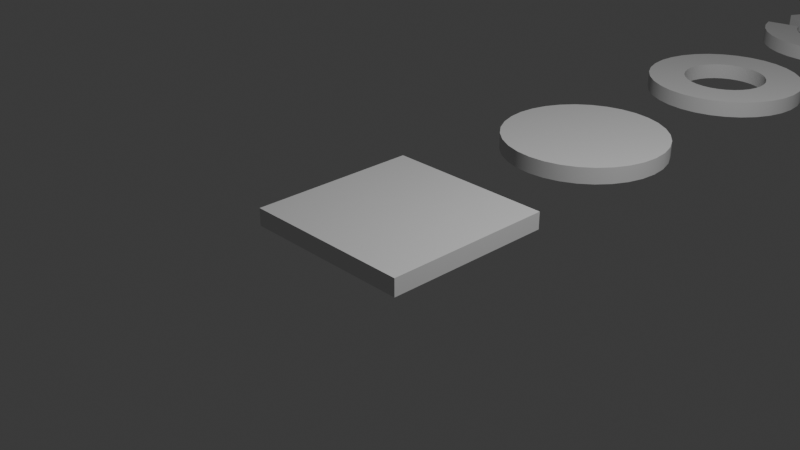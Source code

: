 # Source: Meshes.blend  (saved by Blender 5.0.118; exported with 4.5.12 LTS)
import bpy
from mathutils import Matrix  # noqa: F401  (used for matrix-valued properties, if any)

bpy.ops.wm.read_factory_settings(use_empty=True)
scene = bpy.context.scene
scene.name = 'Scene'

# ---- collections
col_collection = bpy.data.collections.new('Collection'); scene.collection.children.link(col_collection)

# ---- node groups
ng_smooth_by_angle = bpy.data.node_groups.new('Smooth by Angle', 'GeometryNodeTree')
_s = ng_smooth_by_angle.interface.new_socket(name='Mesh', in_out='OUTPUT', socket_type='NodeSocketGeometry')
_s = ng_smooth_by_angle.interface.new_socket(name='Mesh', in_out='INPUT', socket_type='NodeSocketGeometry')
_s = ng_smooth_by_angle.interface.new_socket(name='Angle', in_out='INPUT', socket_type='NodeSocketFloat')
_s.subtype = 'ANGLE'
_s.default_value = 0.5236
_s.min_value = 0.0
_s.max_value = 3.142
_s.description = 'Maximum face angle for smooth edges'
_s = ng_smooth_by_angle.interface.new_socket(name='Ignore Sharpness', in_out='INPUT', socket_type='NodeSocketBool')
_s.force_non_field = True
ng_smooth_by_angle.is_modifier = True
_N = ng_smooth_by_angle.nodes; _L = ng_smooth_by_angle.links
n0 = _N.new('GeometryNodeSetShadeSmooth'); n0.name = 'Set Shade Smooth'; n0.location = (120, -80)
n0.domain = 'EDGE'
n1 = _N.new('GeometryNodeSetShadeSmooth'); n1.name = 'Set Shade Smooth.001'; n1.location = (300, -80)
n2 = _N.new('NodeGroupOutput'); n2.name = 'Group Output'; n2.location = (480, -80)
n3 = _N.new('GeometryNodeInputMeshEdgeAngle'); n3.name = 'Edge Angle'; n3.location = (-440, -240)
n4 = _N.new('NodeGroupInput'); n4.name = 'Group Input'; n4.location = (-80, -80)
n5 = _N.new('GeometryNodeInputEdgeSmooth'); n5.name = 'Is Edge Smooth'; n5.location = (-260, -120)
n6 = _N.new('GeometryNodeInputShadeSmooth'); n6.name = 'Is Shade Smooth'; n6.location = (-440, -397)
n7 = _N.new('FunctionNodeCompare'); n7.name = 'Compare'; n7.location = (-260, -260)
n7.operation = 'LESS_EQUAL'
n7.inputs[6].default_value = (0.0, 0.0, 0.0, 0.0)
n7.inputs[7].default_value = (0.0, 0.0, 0.0, 0.0)
n8 = _N.new('FunctionNodeBooleanMath'); n8.name = 'Boolean Math.001'; n8.location = (-80, -260)
n9 = _N.new('NodeGroupInput'); n9.name = 'Group Input.001'; n9.location = (-440, -329)
n10 = _N.new('NodeGroupInput'); n10.name = 'Group Input.002'; n10.location = (-259, -189)
n11 = _N.new('FunctionNodeBooleanMath'); n11.name = 'Boolean Math'; n11.location = (-80, -149)
n11.operation = 'OR'
n12 = _N.new('FunctionNodeBooleanMath'); n12.name = 'Boolean Math.002'; n12.location = (-260, -380)
n12.operation = 'OR'
n13 = _N.new('NodeGroupInput'); n13.name = 'Group Input.003'; n13.location = (-440, -460)
_L.new(n3.outputs[0], n7.inputs[0])
_L.new(n1.outputs[0], n2.inputs[0])
_L.new(n9.outputs[1], n7.inputs[1])
_L.new(n7.outputs[0], n8.inputs[0])
_L.new(n4.outputs[0], n0.inputs[0])
_L.new(n0.outputs[0], n1.inputs[0])
_L.new(n8.outputs[0], n0.inputs[2])
_L.new(n10.outputs[2], n11.inputs[1])
_L.new(n5.outputs[0], n11.inputs[0])
_L.new(n11.outputs[0], n0.inputs[1])
_L.new(n13.outputs[2], n12.inputs[1])
_L.new(n6.outputs[0], n12.inputs[0])
_L.new(n12.outputs[0], n8.inputs[1])
n2.is_active_output = True

# ---- world
world_world = bpy.data.worlds.new('World'); scene.world = world_world
world_world.use_nodes = True; world_world.node_tree.nodes.clear()
_N = world_world.node_tree.nodes; _L = world_world.node_tree.links
n0 = _N.new('ShaderNodeOutputWorld'); n0.name = 'World Output'; n0.location = (200, 100)
n1 = _N.new('ShaderNodeBackground'); n1.name = 'Background'; n1.location = (-200, 100)
n1.inputs[0].default_value = (0.05088, 0.05088, 0.05088, 1.0)
_L.new(n1.outputs[0], n0.inputs[0])
n0.is_active_output = True
world_world.color = (0.05088, 0.05088, 0.05088)
world_world.sun_shadow_jitter_overblur = 0.0

# ---- cameras
cam_camera = bpy.data.cameras.new('Camera')
cam_camera.clip_end = 100.0
cam_camera.ortho_scale = 7.314

# ---- lights
light_light = bpy.data.lights.new('Light', 'POINT')
light_light.energy = 1000.0
light_light.shadow_soft_size = 0.1

# ---- meshes
me_cube_001 = bpy.data.meshes.new('Cube.001')
me_cube_001.from_pydata([(-1.0, -1.0, -0.1), (-1.0, -1.0, 0.1), (-1.0, 1.0, -0.1), (-1.0, 1.0, 0.1), (1.0, -1.0, -0.1), (1.0, -1.0, 0.1), (1.0, 1.0, -0.1), (1.0, 1.0, 0.1)], [], [(0, 1, 3, 2), (2, 3, 7, 6), (6, 7, 5, 4), (4, 5, 1, 0), (2, 6, 4, 0), (7, 3, 1, 5)])
me_cube_001.polygons.foreach_set('use_smooth', [True] * 6)
_uv = me_cube_001.uv_layers.new(name='UVMap')
_uv.uv.foreach_set('vector', [0.375, 0.0, 0.625, 0.0, 0.625, 0.25, 0.375, 0.25, 0.375, 0.25, 0.625, 0.25, 0.625, 0.5, 0.375, 0.5, 0.375, 0.5, 0.625, 0.5, 0.625, 0.75, 0.375, 0.75, 0.375, 0.75, 0.625, 0.75, 0.625, 1.0, 0.375, 1.0, 0.125, 0.5, 0.375, 0.5, 0.375, 0.75, 0.125, 0.75, 0.625, 0.5, 0.875, 0.5, 0.875, 0.75, 0.625, 0.75])
me_cube_001.update()
me_cylinder = bpy.data.meshes.new('Cylinder')
me_cylinder.from_pydata([(0.0, 1.0, -0.1), (0.0, 1.0, 0.1), (0.1951, 0.9808, -0.1), (0.1951, 0.9808, 0.1), (0.3827, 0.9239, -0.1), (0.3827, 0.9239, 0.1), (0.5556, 0.8315, -0.1), (0.5556, 0.8315, 0.1), (0.7071, 0.7071, -0.1), (0.7071, 0.7071, 0.1), (0.8315, 0.5556, -0.1), (0.8315, 0.5556, 0.1), (0.9239, 0.3827, -0.1), (0.9239, 0.3827, 0.1), (0.9808, 0.1951, -0.1), (0.9808, 0.1951, 0.1), (1.0, 0.0, -0.1), (1.0, 0.0, 0.1), (0.9808, -0.1951, -0.1), (0.9808, -0.1951, 0.1), (0.9239, -0.3827, -0.1), (0.9239, -0.3827, 0.1), (0.8315, -0.5556, -0.1), (0.8315, -0.5556, 0.1), (0.7071, -0.7071, -0.1), (0.7071, -0.7071, 0.1), (0.5556, -0.8315, -0.1), (0.5556, -0.8315, 0.1), (0.3827, -0.9239, -0.1), (0.3827, -0.9239, 0.1), (0.1951, -0.9808, -0.1), (0.1951, -0.9808, 0.1), (0.0, -1.0, -0.1), (0.0, -1.0, 0.1), (-0.1951, -0.9808, -0.1), (-0.1951, -0.9808, 0.1), (-0.3827, -0.9239, -0.1), (-0.3827, -0.9239, 0.1), (-0.5556, -0.8315, -0.1), (-0.5556, -0.8315, 0.1), (-0.7071, -0.7071, -0.1), (-0.7071, -0.7071, 0.1), (-0.8315, -0.5556, -0.1), (-0.8315, -0.5556, 0.1), (-0.9239, -0.3827, -0.1), (-0.9239, -0.3827, 0.1), (-0.9808, -0.1951, -0.1), (-0.9808, -0.1951, 0.1), (-1.0, 0.0, -0.1), (-1.0, 0.0, 0.1), (-0.9808, 0.1951, -0.1), (-0.9808, 0.1951, 0.1), (-0.9239, 0.3827, -0.1), (-0.9239, 0.3827, 0.1), (-0.8315, 0.5556, -0.1), (-0.8315, 0.5556, 0.1), (-0.7071, 0.7071, -0.1), (-0.7071, 0.7071, 0.1), (-0.5556, 0.8315, -0.1), (-0.5556, 0.8315, 0.1), (-0.3827, 0.9239, -0.1), (-0.3827, 0.9239, 0.1), (-0.1951, 0.9808, -0.1), (-0.1951, 0.9808, 0.1)], [], [(0, 1, 3, 2), (2, 3, 5, 4), (4, 5, 7, 6), (6, 7, 9, 8), (8, 9, 11, 10), (10, 11, 13, 12), (12, 13, 15, 14), (14, 15, 17, 16), (16, 17, 19, 18), (18, 19, 21, 20), (20, 21, 23, 22), (22, 23, 25, 24), (24, 25, 27, 26), (26, 27, 29, 28), (28, 29, 31, 30), (30, 31, 33, 32), (32, 33, 35, 34), (34, 35, 37, 36), (36, 37, 39, 38), (38, 39, 41, 40), (40, 41, 43, 42), (42, 43, 45, 44), (44, 45, 47, 46), (46, 47, 49, 48), (48, 49, 51, 50), (50, 51, 53, 52), (52, 53, 55, 54), (54, 55, 57, 56), (56, 57, 59, 58), (58, 59, 61, 60), (3, 1, 63, 61, 59, 57, 55, 53, 51, 49, 47, 45, 43, 41, 39, 37, 35, 33, 31, 29, 27, 25, 23, 21, 19, 17, 15, 13, 11, 9, 7, 5), (60, 61, 63, 62), (62, 63, 1, 0), (0, 2, 4, 6, 8, 10, 12, 14, 16, 18, 20, 22, 24, 26, 28, 30, 32, 34, 36, 38, 40, 42, 44, 46, 48, 50, 52, 54, 56, 58, 60, 62)])
me_cylinder.polygons.foreach_set('use_smooth', [True] * 34)
_uv = me_cylinder.uv_layers.new(name='UVMap')
_uv.uv.foreach_set('vector', [1.0, 0.5, 1.0, 1.0, 0.9688, 1.0, 0.9688, 0.5, 0.9688, 0.5, 0.9688, 1.0, 0.9375, 1.0, 0.9375, 0.5, 0.9375, 0.5, 0.9375, 1.0, 0.9062, 1.0, 0.9062, 0.5, 0.9062, 0.5, 0.9062, 1.0, 0.875, 1.0, 0.875, 0.5, 0.875, 0.5, 0.875, 1.0, 0.8438, 1.0, 0.8438, 0.5, 0.8438, 0.5, 0.8438, 1.0, 0.8125, 1.0, 0.8125, 0.5, 0.8125, 0.5, 0.8125, 1.0, 0.7812, 1.0, 0.7812, 0.5, 0.7812, 0.5, 0.7812, 1.0, 0.75, 1.0, 0.75, 0.5, 0.75, 0.5, 0.75, 1.0, 0.7188, 1.0, 0.7188, 0.5, 0.7188, 0.5, 0.7188, 1.0, 0.6875, 1.0, 0.6875, 0.5, 0.6875, 0.5, 0.6875, 1.0, 0.6562, 1.0, 0.6562, 0.5, 0.6562, 0.5, 0.6562, 1.0, 0.625, 1.0, 0.625, 0.5, 0.625, 0.5, 0.625, 1.0, 0.5938, 1.0, 0.5938, 0.5, 0.5938, 0.5, 0.5938, 1.0, 0.5625, 1.0, 0.5625, 0.5, 0.5625, 0.5, 0.5625, 1.0, 0.5312, 1.0, 0.5312, 0.5, 0.5312, 0.5, 0.5312, 1.0, 0.5, 1.0, 0.5, 0.5, 0.5, 0.5, 0.5, 1.0, 0.4688, 1.0, 0.4688, 0.5, 0.4688, 0.5, 0.4688, 1.0, 0.4375, 1.0, 0.4375, 0.5, 0.4375, 0.5, 0.4375, 1.0, 0.4062, 1.0, 0.4062, 0.5, 0.4062, 0.5, 0.4062, 1.0, 0.375, 1.0, 0.375, 0.5, 0.375, 0.5, 0.375, 1.0, 0.3438, 1.0, 0.3438, 0.5, 0.3438, 0.5, 0.3438, 1.0, 0.3125, 1.0, 0.3125, 0.5, 0.3125, 0.5, 0.3125, 1.0, 0.2812, 1.0, 0.2812, 0.5, 0.2812, 0.5, 0.2812, 1.0, 0.25, 1.0, 0.25, 0.5, 0.25, 0.5, 0.25, 1.0, 0.2188, 1.0, 0.2188, 0.5, 0.2188, 0.5, 0.2188, 1.0, 0.1875, 1.0, 0.1875, 0.5, 0.1875, 0.5, 0.1875, 1.0, 0.1562, 1.0, 0.1562, 0.5, 0.1562, 0.5, 0.1562, 1.0, 0.125, 1.0, 0.125, 0.5, 0.125, 0.5, 0.125, 1.0, 0.09375, 1.0, 0.09375, 0.5, 0.09375, 0.5, 0.09375, 1.0, 0.0625, 1.0, 0.0625, 0.5, 0.2968, 0.4854, 0.25, 0.49, 0.2032, 0.4854, 0.1582, 0.4717, 0.1167, 0.4496, 0.08029, 0.4197, 0.05045, 0.3833, 0.02827, 0.3418, 0.01461, 0.2968, 0.01, 0.25, 0.01461, 0.2032, 0.02827, 0.1582, 0.05045, 0.1167, 0.08029, 0.08029, 0.1167, 0.05045, 0.1582, 0.02827, 0.2032, 0.01461, 0.25, 0.01, 0.2968, 0.01461, 0.3418, 0.02827, 0.3833, 0.05045, 0.4197, 0.08029, 0.4496, 0.1167, 0.4717, 0.1582, 0.4854, 0.2032, 0.49, 0.25, 0.4854, 0.2968, 0.4717, 0.3418, 0.4496, 0.3833, 0.4197, 0.4197, 0.3833, 0.4496, 0.3418, 0.4717, 0.0625, 0.5, 0.0625, 1.0, 0.03125, 1.0, 0.03125, 0.5, 0.03125, 0.5, 0.03125, 1.0, 0.0, 1.0, 0.0, 0.5, 0.75, 0.49, 0.7968, 0.4854, 0.8418, 0.4717, 0.8833, 0.4496, 0.9197, 0.4197, 0.9496, 0.3833, 0.9717, 0.3418, 0.9854, 0.2968, 0.99, 0.25, 0.9854, 0.2032, 0.9717, 0.1582, 0.9496, 0.1167, 0.9197, 0.08029, 0.8833, 0.05045, 0.8418, 0.02827, 0.7968, 0.01461, 0.75, 0.01, 0.7032, 0.01461, 0.6582, 0.02827, 0.6167, 0.05045, 0.5803, 0.08029, 0.5504, 0.1167, 0.5283, 0.1582, 0.5146, 0.2032, 0.51, 0.25, 0.5146, 0.2968, 0.5283, 0.3418, 0.5504, 0.3833, 0.5803, 0.4197, 0.6167, 0.4496, 0.6582, 0.4717, 0.7032, 0.4854])
me_cylinder.update()
me_cylinder_001 = bpy.data.meshes.new('Cylinder.001')
me_cylinder_001.from_pydata([(0.0, 0.5312, -0.1), (0.0, 0.5312, 0.1), (0.1036, 0.521, -0.1), (0.1036, 0.521, 0.1), (0.2033, 0.4908, -0.1), (0.2033, 0.4908, 0.1), (0.2951, 0.4417, -0.1), (0.2951, 0.4417, 0.1), (0.3756, 0.3756, -0.1), (0.3756, 0.3756, 0.1), (0.4417, 0.2951, -0.1), (0.4417, 0.2951, 0.1), (0.4908, 0.2033, -0.1), (0.4908, 0.2033, 0.1), (0.521, 0.1036, -0.1), (0.521, 0.1036, 0.1), (0.5312, 0.0, -0.1), (0.5312, 0.0, 0.1), (0.521, -0.1036, -0.1), (0.521, -0.1036, 0.1), (0.4908, -0.2033, -0.1), (0.4908, -0.2033, 0.1), (0.4417, -0.2951, -0.1), (0.4417, -0.2951, 0.1), (0.3756, -0.3756, -0.1), (0.3756, -0.3756, 0.1), (0.2951, -0.4417, -0.1), (0.2951, -0.4417, 0.1), (0.2033, -0.4908, -0.1), (0.2033, -0.4908, 0.1), (0.1036, -0.521, -0.1), (0.1036, -0.521, 0.1), (0.0, -0.5312, -0.1), (0.0, -0.5312, 0.1), (-0.1036, -0.521, -0.1), (-0.1036, -0.521, 0.1), (-0.2033, -0.4908, -0.1), (-0.2033, -0.4908, 0.1), (-0.2951, -0.4417, -0.1), (-0.2951, -0.4417, 0.1), (-0.3756, -0.3756, -0.1), (-0.3756, -0.3756, 0.1), (-0.4417, -0.2951, -0.1), (-0.4417, -0.2951, 0.1), (-0.4908, -0.2033, -0.1), (-0.4908, -0.2033, 0.1), (-0.521, -0.1036, -0.1), (-0.521, -0.1036, 0.1), (-0.5312, 0.0, -0.1), (-0.5312, 0.0, 0.1), (-0.521, 0.1036, -0.1), (-0.521, 0.1036, 0.1), (-0.4908, 0.2033, -0.1), (-0.4908, 0.2033, 0.1), (-0.4417, 0.2951, -0.1), (-0.4417, 0.2951, 0.1), (-0.3756, 0.3756, -0.1), (-0.3756, 0.3756, 0.1), (-0.2951, 0.4417, -0.1), (-0.2951, 0.4417, 0.1), (-0.2033, 0.4908, -0.1), (-0.2033, 0.4908, 0.1), (-0.1036, 0.521, -0.1), (-0.1036, 0.521, 0.1), (0.0, 1.0, -0.1), (0.1951, 0.9808, -0.1), (0.1951, 0.9808, 0.1), (0.0, 1.0, 0.1), (0.3827, 0.9239, -0.1), (0.3827, 0.9239, 0.1), (0.5556, 0.8315, -0.1), (0.5556, 0.8315, 0.1), (0.7071, 0.7071, -0.1), (0.7071, 0.7071, 0.1), (0.8315, 0.5556, -0.1), (0.8315, 0.5556, 0.1), (0.9239, 0.3827, -0.1), (0.9239, 0.3827, 0.1), (0.9808, 0.1951, -0.1), (0.9808, 0.1951, 0.1), (1.0, 0.0, -0.1), (1.0, 0.0, 0.1), (0.9808, -0.1951, -0.1), (0.9808, -0.1951, 0.1), (0.9239, -0.3827, -0.1), (0.9239, -0.3827, 0.1), (0.8315, -0.5556, -0.1), (0.8315, -0.5556, 0.1), (0.7071, -0.7071, -0.1), (0.7071, -0.7071, 0.1), (0.5556, -0.8315, -0.1), (0.5556, -0.8315, 0.1), (0.3827, -0.9239, -0.1), (0.3827, -0.9239, 0.1), (0.1951, -0.9808, -0.1), (0.1951, -0.9808, 0.1), (0.0, -1.0, -0.1), (0.0, -1.0, 0.1), (-0.1951, -0.9808, -0.1), (-0.1951, -0.9808, 0.1), (-0.3827, -0.9239, -0.1), (-0.3827, -0.9239, 0.1), (-0.5556, -0.8315, -0.1), (-0.5556, -0.8315, 0.1), (-0.7071, -0.7071, -0.1), (-0.7071, -0.7071, 0.1), (-0.8315, -0.5556, -0.1), (-0.8315, -0.5556, 0.1), (-0.9239, -0.3827, -0.1), (-0.9239, -0.3827, 0.1), (-0.9808, -0.1951, -0.1), (-0.9808, -0.1951, 0.1), (-1.0, 0.0, -0.1), (-1.0, 0.0, 0.1), (-0.9808, 0.1951, -0.1), (-0.9808, 0.1951, 0.1), (-0.9239, 0.3827, -0.1), (-0.9239, 0.3827, 0.1), (-0.8315, 0.5556, -0.1), (-0.8315, 0.5556, 0.1), (-0.7071, 0.7071, -0.1), (-0.7071, 0.7071, 0.1), (-0.5556, 0.8315, -0.1), (-0.5556, 0.8315, 0.1), (-0.3827, 0.9239, -0.1), (-0.3827, 0.9239, 0.1), (-0.1951, 0.9808, -0.1), (-0.1951, 0.9808, 0.1)], [], [(64, 67, 66, 65), (65, 66, 69, 68), (68, 69, 71, 70), (70, 71, 73, 72), (72, 73, 75, 74), (74, 75, 77, 76), (76, 77, 79, 78), (78, 79, 81, 80), (80, 81, 83, 82), (82, 83, 85, 84), (84, 85, 87, 86), (86, 87, 89, 88), (88, 89, 91, 90), (90, 91, 93, 92), (92, 93, 95, 94), (94, 95, 97, 96), (96, 97, 99, 98), (98, 99, 101, 100), (100, 101, 103, 102), (102, 103, 105, 104), (104, 105, 107, 106), (106, 107, 109, 108), (108, 109, 111, 110), (110, 111, 113, 112), (112, 113, 115, 114), (114, 115, 117, 116), (116, 117, 119, 118), (118, 119, 121, 120), (120, 121, 123, 122), (122, 123, 125, 124), (63, 61, 60, 62), (124, 125, 127, 126), (126, 127, 67, 64), (1, 63, 62, 0), (2, 0, 64, 65), (1, 3, 66, 67), (4, 2, 65, 68), (3, 5, 69, 66), (6, 4, 68, 70), (5, 7, 71, 69), (8, 6, 70, 72), (7, 9, 73, 71), (10, 8, 72, 74), (9, 11, 75, 73), (12, 10, 74, 76), (11, 13, 77, 75), (14, 12, 76, 78), (13, 15, 79, 77), (16, 14, 78, 80), (15, 17, 81, 79), (18, 16, 80, 82), (17, 19, 83, 81), (20, 18, 82, 84), (19, 21, 85, 83), (22, 20, 84, 86), (21, 23, 87, 85), (24, 22, 86, 88), (23, 25, 89, 87), (26, 24, 88, 90), (25, 27, 91, 89), (28, 26, 90, 92), (27, 29, 93, 91), (30, 28, 92, 94), (29, 31, 95, 93), (32, 30, 94, 96), (31, 33, 97, 95), (34, 32, 96, 98), (33, 35, 99, 97), (36, 34, 98, 100), (35, 37, 101, 99), (38, 36, 100, 102), (37, 39, 103, 101), (40, 38, 102, 104), (39, 41, 105, 103), (42, 40, 104, 106), (41, 43, 107, 105), (44, 42, 106, 108), (43, 45, 109, 107), (46, 44, 108, 110), (45, 47, 111, 109), (48, 46, 110, 112), (47, 49, 113, 111), (50, 48, 112, 114), (49, 51, 115, 113), (52, 50, 114, 116), (51, 53, 117, 115), (54, 52, 116, 118), (53, 55, 119, 117), (56, 54, 118, 120), (55, 57, 121, 119), (58, 56, 120, 122), (57, 59, 123, 121), (60, 58, 122, 124), (59, 61, 125, 123), (62, 60, 124, 126), (61, 63, 127, 125), (0, 62, 126, 64), (63, 1, 67, 127), (61, 59, 58, 60), (59, 57, 56, 58), (57, 55, 54, 56), (55, 53, 52, 54), (53, 51, 50, 52), (51, 49, 48, 50), (49, 47, 46, 48), (47, 45, 44, 46), (45, 43, 42, 44), (43, 41, 40, 42), (41, 39, 38, 40), (39, 37, 36, 38), (37, 35, 34, 36), (35, 33, 32, 34), (33, 31, 30, 32), (31, 29, 28, 30), (29, 27, 26, 28), (27, 25, 24, 26), (25, 23, 22, 24), (23, 21, 20, 22), (21, 19, 18, 20), (19, 17, 16, 18), (17, 15, 14, 16), (15, 13, 12, 14), (13, 11, 10, 12), (11, 9, 8, 10), (9, 7, 6, 8), (7, 5, 4, 6), (5, 3, 2, 4), (3, 1, 0, 2)])
me_cylinder_001.polygons.foreach_set('use_smooth', [True] * 128)
_uv = me_cylinder_001.uv_layers.new(name='UVMap')
_uv.uv.foreach_set('vector', [1.0, 0.5, 1.0, 1.0, 0.9688, 1.0, 0.9688, 0.5, 0.9688, 0.5, 0.9688, 1.0, 0.9375, 1.0, 0.9375, 0.5, 0.9375, 0.5, 0.9375, 1.0, 0.9062, 1.0, 0.9062, 0.5, 0.9062, 0.5, 0.9062, 1.0, 0.875, 1.0, 0.875, 0.5, 0.875, 0.5, 0.875, 1.0, 0.8438, 1.0, 0.8438, 0.5, 0.8438, 0.5, 0.8438, 1.0, 0.8125, 1.0, 0.8125, 0.5, 0.8125, 0.5, 0.8125, 1.0, 0.7812, 1.0, 0.7812, 0.5, 0.7812, 0.5, 0.7812, 1.0, 0.75, 1.0, 0.75, 0.5, 0.75, 0.5, 0.75, 1.0, 0.7188, 1.0, 0.7188, 0.5, 0.7188, 0.5, 0.7188, 1.0, 0.6875, 1.0, 0.6875, 0.5, 0.6875, 0.5, 0.6875, 1.0, 0.6562, 1.0, 0.6562, 0.5, 0.6562, 0.5, 0.6562, 1.0, 0.625, 1.0, 0.625, 0.5, 0.625, 0.5, 0.625, 1.0, 0.5938, 1.0, 0.5938, 0.5, 0.5938, 0.5, 0.5938, 1.0, 0.5625, 1.0, 0.5625, 0.5, 0.5625, 0.5, 0.5625, 1.0, 0.5312, 1.0, 0.5312, 0.5, 0.5312, 0.5, 0.5312, 1.0, 0.5, 1.0, 0.5, 0.5, 0.5, 0.5, 0.5, 1.0, 0.4688, 1.0, 0.4688, 0.5, 0.4688, 0.5, 0.4688, 1.0, 0.4375, 1.0, 0.4375, 0.5, 0.4375, 0.5, 0.4375, 1.0, 0.4062, 1.0, 0.4062, 0.5, 0.4062, 0.5, 0.4062, 1.0, 0.375, 1.0, 0.375, 0.5, 0.375, 0.5, 0.375, 1.0, 0.3438, 1.0, 0.3438, 0.5, 0.3438, 0.5, 0.3438, 1.0, 0.3125, 1.0, 0.3125, 0.5, 0.3125, 0.5, 0.3125, 1.0, 0.2812, 1.0, 0.2812, 0.5, 0.2812, 0.5, 0.2812, 1.0, 0.25, 1.0, 0.25, 0.5, 0.25, 0.5, 0.25, 1.0, 0.2188, 1.0, 0.2188, 0.5, 0.2188, 0.5, 0.2188, 1.0, 0.1875, 1.0, 0.1875, 0.5, 0.1875, 0.5, 0.1875, 1.0, 0.1562, 1.0, 0.1562, 0.5, 0.1562, 0.5, 0.1562, 1.0, 0.125, 1.0, 0.125, 0.5, 0.125, 0.5, 0.125, 1.0, 0.09375, 1.0, 0.09375, 0.5, 0.09375, 0.5, 0.09375, 1.0, 0.0625, 1.0, 0.0625, 0.5, 0.2251, 0.375, 0.2012, 0.3678, 0.7012, 0.3678, 0.7251, 0.375, 0.0625, 0.5, 0.0625, 1.0, 0.03125, 1.0, 0.03125, 0.5, 0.03125, 0.5, 0.03125, 1.0, 0.0, 1.0, 0.0, 0.5, 0.25, 0.3775, 0.2251, 0.375, 0.7251, 0.375, 0.75, 0.3775, 0.7749, 0.375, 0.75, 0.3775, 0.75, 0.49, 0.7968, 0.4854, 0.25, 0.3775, 0.2749, 0.375, 0.2968, 0.4854, 0.25, 0.49, 0.7988, 0.3678, 0.7749, 0.375, 0.7968, 0.4854, 0.8418, 0.4717, 0.2749, 0.375, 0.2988, 0.3678, 0.3418, 0.4717, 0.2968, 0.4854, 0.8208, 0.356, 0.7988, 0.3678, 0.8418, 0.4717, 0.8833, 0.4496, 0.2988, 0.3678, 0.3208, 0.356, 0.3833, 0.4496, 0.3418, 0.4717, 0.8401, 0.3401, 0.8208, 0.356, 0.8833, 0.4496, 0.9197, 0.4197, 0.3208, 0.356, 0.3401, 0.3401, 0.4197, 0.4197, 0.3833, 0.4496, 0.856, 0.3208, 0.8401, 0.3401, 0.9197, 0.4197, 0.9496, 0.3833, 0.3401, 0.3401, 0.356, 0.3208, 0.4496, 0.3833, 0.4197, 0.4197, 0.8678, 0.2988, 0.856, 0.3208, 0.9496, 0.3833, 0.9717, 0.3418, 0.356, 0.3208, 0.3678, 0.2988, 0.4717, 0.3418, 0.4496, 0.3833, 0.875, 0.2749, 0.8678, 0.2988, 0.9717, 0.3418, 0.9854, 0.2968, 0.3678, 0.2988, 0.375, 0.2749, 0.4854, 0.2968, 0.4717, 0.3418, 0.8775, 0.25, 0.875, 0.2749, 0.9854, 0.2968, 0.99, 0.25, 0.375, 0.2749, 0.3775, 0.25, 0.49, 0.25, 0.4854, 0.2968, 0.875, 0.2251, 0.8775, 0.25, 0.99, 0.25, 0.9854, 0.2032, 0.3775, 0.25, 0.375, 0.2251, 0.4854, 0.2032, 0.49, 0.25, 0.8678, 0.2012, 0.875, 0.2251, 0.9854, 0.2032, 0.9717, 0.1582, 0.375, 0.2251, 0.3678, 0.2012, 0.4717, 0.1582, 0.4854, 0.2032, 0.856, 0.1792, 0.8678, 0.2012, 0.9717, 0.1582, 0.9496, 0.1167, 0.3678, 0.2012, 0.356, 0.1792, 0.4496, 0.1167, 0.4717, 0.1582, 0.8401, 0.1599, 0.856, 0.1792, 0.9496, 0.1167, 0.9197, 0.08029, 0.356, 0.1792, 0.3401, 0.1599, 0.4197, 0.08029, 0.4496, 0.1167, 0.8208, 0.144, 0.8401, 0.1599, 0.9197, 0.08029, 0.8833, 0.05045, 0.3401, 0.1599, 0.3208, 0.144, 0.3833, 0.05045, 0.4197, 0.08029, 0.7988, 0.1322, 0.8208, 0.144, 0.8833, 0.05045, 0.8418, 0.02827, 0.3208, 0.144, 0.2988, 0.1322, 0.3418, 0.02827, 0.3833, 0.05045, 0.7749, 0.125, 0.7988, 0.1322, 0.8418, 0.02827, 0.7968, 0.01461, 0.2988, 0.1322, 0.2749, 0.125, 0.2968, 0.01461, 0.3418, 0.02827, 0.75, 0.1225, 0.7749, 0.125, 0.7968, 0.01461, 0.75, 0.01, 0.2749, 0.125, 0.25, 0.1225, 0.25, 0.01, 0.2968, 0.01461, 0.7251, 0.125, 0.75, 0.1225, 0.75, 0.01, 0.7032, 0.01461, 0.25, 0.1225, 0.2251, 0.125, 0.2032, 0.01461, 0.25, 0.01, 0.7012, 0.1322, 0.7251, 0.125, 0.7032, 0.01461, 0.6582, 0.02827, 0.2251, 0.125, 0.2012, 0.1322, 0.1582, 0.02827, 0.2032, 0.01461, 0.6792, 0.144, 0.7012, 0.1322, 0.6582, 0.02827, 0.6167, 0.05045, 0.2012, 0.1322, 0.1792, 0.144, 0.1167, 0.05045, 0.1582, 0.02827, 0.6599, 0.1599, 0.6792, 0.144, 0.6167, 0.05045, 0.5803, 0.08029, 0.1792, 0.144, 0.1599, 0.1599, 0.08029, 0.08029, 0.1167, 0.05045, 0.644, 0.1792, 0.6599, 0.1599, 0.5803, 0.08029, 0.5504, 0.1167, 0.1599, 0.1599, 0.144, 0.1792, 0.05045, 0.1167, 0.08029, 0.08029, 0.6322, 0.2012, 0.644, 0.1792, 0.5504, 0.1167, 0.5283, 0.1582, 0.144, 0.1792, 0.1322, 0.2012, 0.02827, 0.1582, 0.05045, 0.1167, 0.625, 0.2251, 0.6322, 0.2012, 0.5283, 0.1582, 0.5146, 0.2032, 0.1322, 0.2012, 0.125, 0.2251, 0.01461, 0.2032, 0.02827, 0.1582, 0.6225, 0.25, 0.625, 0.2251, 0.5146, 0.2032, 0.51, 0.25, 0.125, 0.2251, 0.1225, 0.25, 0.01, 0.25, 0.01461, 0.2032, 0.625, 0.2749, 0.6225, 0.25, 0.51, 0.25, 0.5146, 0.2968, 0.1225, 0.25, 0.125, 0.2749, 0.01461, 0.2968, 0.01, 0.25, 0.6322, 0.2988, 0.625, 0.2749, 0.5146, 0.2968, 0.5283, 0.3418, 0.125, 0.2749, 0.1322, 0.2988, 0.02827, 0.3418, 0.01461, 0.2968, 0.644, 0.3208, 0.6322, 0.2988, 0.5283, 0.3418, 0.5504, 0.3833, 0.1322, 0.2988, 0.144, 0.3208, 0.05045, 0.3833, 0.02827, 0.3418, 0.6599, 0.3401, 0.644, 0.3208, 0.5504, 0.3833, 0.5803, 0.4197, 0.144, 0.3208, 0.1599, 0.3401, 0.08029, 0.4197, 0.05045, 0.3833, 0.6792, 0.356, 0.6599, 0.3401, 0.5803, 0.4197, 0.6167, 0.4496, 0.1599, 0.3401, 0.1792, 0.356, 0.1167, 0.4496, 0.08029, 0.4197, 0.7012, 0.3678, 0.6792, 0.356, 0.6167, 0.4496, 0.6582, 0.4717, 0.1792, 0.356, 0.2012, 0.3678, 0.1582, 0.4717, 0.1167, 0.4496, 0.7251, 0.375, 0.7012, 0.3678, 0.6582, 0.4717, 0.7032, 0.4854, 0.2012, 0.3678, 0.2251, 0.375, 0.2032, 0.4854, 0.1582, 0.4717, 0.75, 0.3775, 0.7251, 0.375, 0.7032, 0.4854, 0.75, 0.49, 0.2251, 0.375, 0.25, 0.3775, 0.25, 0.49, 0.2032, 0.4854, 0.2012, 0.3678, 0.1792, 0.356, 0.6792, 0.356, 0.7012, 0.3678, 0.1792, 0.356, 0.1599, 0.3401, 0.6599, 0.3401, 0.6792, 0.356, 0.1599, 0.3401, 0.144, 0.3208, 0.644, 0.3208, 0.6599, 0.3401, 0.144, 0.3208, 0.1322, 0.2988, 0.6322, 0.2988, 0.644, 0.3208, 0.1322, 0.2988, 0.125, 0.2749, 0.625, 0.2749, 0.6322, 0.2988, 0.125, 0.2749, 0.1225, 0.25, 0.6225, 0.25, 0.625, 0.2749, 0.1225, 0.25, 0.125, 0.2251, 0.625, 0.2251, 0.6225, 0.25, 0.125, 0.2251, 0.1322, 0.2012, 0.6322, 0.2012, 0.625, 0.2251, 0.1322, 0.2012, 0.144, 0.1792, 0.644, 0.1792, 0.6322, 0.2012, 0.144, 0.1792, 0.1599, 0.1599, 0.6599, 0.1599, 0.644, 0.1792, 0.1599, 0.1599, 0.1792, 0.144, 0.6792, 0.144, 0.6599, 0.1599, 0.1792, 0.144, 0.2012, 0.1322, 0.7012, 0.1322, 0.6792, 0.144, 0.2012, 0.1322, 0.2251, 0.125, 0.7251, 0.125, 0.7012, 0.1322, 0.2251, 0.125, 0.25, 0.1225, 0.75, 0.1225, 0.7251, 0.125, 0.25, 0.1225, 0.2749, 0.125, 0.7749, 0.125, 0.75, 0.1225, 0.2749, 0.125, 0.2988, 0.1322, 0.7988, 0.1322, 0.7749, 0.125, 0.2988, 0.1322, 0.3208, 0.144, 0.8208, 0.144, 0.7988, 0.1322, 0.3208, 0.144, 0.3401, 0.1599, 0.8401, 0.1599, 0.8208, 0.144, 0.3401, 0.1599, 0.356, 0.1792, 0.856, 0.1792, 0.8401, 0.1599, 0.356, 0.1792, 0.3678, 0.2012, 0.8678, 0.2012, 0.856, 0.1792, 0.3678, 0.2012, 0.375, 0.2251, 0.875, 0.2251, 0.8678, 0.2012, 0.375, 0.2251, 0.3775, 0.25, 0.8775, 0.25, 0.875, 0.2251, 0.3775, 0.25, 0.375, 0.2749, 0.875, 0.2749, 0.8775, 0.25, 0.375, 0.2749, 0.3678, 0.2988, 0.8678, 0.2988, 0.875, 0.2749, 0.3678, 0.2988, 0.356, 0.3208, 0.856, 0.3208, 0.8678, 0.2988, 0.356, 0.3208, 0.3401, 0.3401, 0.8401, 0.3401, 0.856, 0.3208, 0.3401, 0.3401, 0.3208, 0.356, 0.8208, 0.356, 0.8401, 0.3401, 0.3208, 0.356, 0.2988, 0.3678, 0.7988, 0.3678, 0.8208, 0.356, 0.2988, 0.3678, 0.2749, 0.375, 0.7749, 0.375, 0.7988, 0.3678, 0.2749, 0.375, 0.25, 0.3775, 0.75, 0.3775, 0.7749, 0.375])
me_cylinder_001.update()
me_cylinder_002 = bpy.data.meshes.new('Cylinder.002')
me_cylinder_002.from_pydata([(0.0, 0.5312, -0.1), (0.0, 0.5312, 0.1), (0.1036, 0.521, -0.1), (0.1036, 0.521, 0.1), (0.2033, 0.4908, -0.1), (0.2033, 0.4908, 0.1), (0.2951, 0.4417, -0.1), (0.2951, 0.4417, 0.1), (0.3756, 0.3756, -0.1), (0.3756, 0.3756, 0.1), (0.4417, 0.2951, -0.1), (0.4417, 0.2951, 0.1), (0.4908, 0.2033, -0.1), (0.4908, 0.2033, 0.1), (0.521, 0.1036, -0.1), (0.521, 0.1036, 0.1), (0.5312, 0.0, -0.1), (0.5312, 0.0, 0.1), (0.521, -0.1036, -0.1), (0.521, -0.1036, 0.1), (0.4908, -0.2033, -0.1), (0.4908, -0.2033, 0.1), (0.4417, -0.2951, -0.1), (0.4417, -0.2951, 0.1), (0.3756, -0.3756, -0.1), (0.3756, -0.3756, 0.1), (0.2951, -0.4417, -0.1), (0.2951, -0.4417, 0.1), (0.2033, -0.4908, -0.1), (0.2033, -0.4908, 0.1), (0.1036, -0.521, -0.1), (0.1036, -0.521, 0.1), (0.0, -0.5312, -0.1), (0.0, -0.5312, 0.1), (-0.1036, -0.521, -0.1), (-0.1036, -0.521, 0.1), (-0.2033, -0.4908, -0.1), (-0.2033, -0.4908, 0.1), (-0.2951, -0.4417, -0.1), (-0.2951, -0.4417, 0.1), (-0.3756, -0.3756, -0.1), (-0.3756, -0.3756, 0.1), (-0.4417, -0.2951, -0.1), (-0.4417, -0.2951, 0.1), (-0.4908, -0.2033, -0.1), (-0.4908, -0.2033, 0.1), (-0.521, -0.1036, -0.1), (-0.521, -0.1036, 0.1), (-0.4908, 0.2033, -0.1), (-0.4908, 0.2033, 0.1), (-0.4417, 0.2951, -0.1), (-0.4417, 0.2951, 0.1), (-0.3756, 0.3756, -0.1), (-0.3756, 0.3756, 0.1), (-0.2951, 0.4417, -0.1), (-0.2951, 0.4417, 0.1), (-0.2033, 0.4908, -0.1), (-0.2033, 0.4908, 0.1), (-0.1036, 0.521, -0.1), (-0.1036, 0.521, 0.1), (0.0, 1.0, -0.1), (0.1951, 0.9808, -0.1), (0.1951, 0.9808, 0.1), (0.0, 1.0, 0.1), (0.3827, 0.9239, -0.1), (0.3827, 0.9239, 0.1), (0.5556, 0.8315, -0.1), (0.5556, 0.8315, 0.1), (0.7071, 0.7071, -0.1), (0.7071, 0.7071, 0.1), (0.8315, 0.5556, -0.1), (0.8315, 0.5556, 0.1), (0.9239, 0.3827, -0.1), (0.9239, 0.3827, 0.1), (0.9808, 0.1951, -0.1), (0.9808, 0.1951, 0.1), (1.0, 0.0, -0.1), (1.0, 0.0, 0.1), (0.9808, -0.1951, -0.1), (0.9808, -0.1951, 0.1), (0.9239, -0.3827, -0.1), (0.9239, -0.3827, 0.1), (0.8315, -0.5556, -0.1), (0.8315, -0.5556, 0.1), (0.7071, -0.7071, -0.1), (0.7071, -0.7071, 0.1), (0.5556, -0.8315, -0.1), (0.5556, -0.8315, 0.1), (0.3827, -0.9239, -0.1), (0.3827, -0.9239, 0.1), (0.1951, -0.9808, -0.1), (0.1951, -0.9808, 0.1), (0.0, -1.0, -0.1), (0.0, -1.0, 0.1), (-0.1951, -0.9808, -0.1), (-0.1951, -0.9808, 0.1), (-0.3827, -0.9239, -0.1), (-0.3827, -0.9239, 0.1), (-0.5556, -0.8315, -0.1), (-0.5556, -0.8315, 0.1), (-0.7071, -0.7071, -0.1), (-0.7071, -0.7071, 0.1), (-0.8315, -0.5556, -0.1), (-0.8315, -0.5556, 0.1), (-0.9239, -0.3827, -0.1), (-0.9239, -0.3827, 0.1), (-0.9808, -0.1951, -0.1), (-0.9808, -0.1951, 0.1), (-0.9239, 0.3827, -0.1), (-0.9239, 0.3827, 0.1), (-0.8315, 0.5556, -0.1), (-0.8315, 0.5556, 0.1), (-0.7071, 0.7071, -0.1), (-0.7071, 0.7071, 0.1), (-0.5556, 0.8315, -0.1), (-0.5556, 0.8315, 0.1), (-0.3827, 0.9239, -0.1), (-0.3827, 0.9239, 0.1), (-0.1951, 0.9808, -0.1), (-0.1951, 0.9808, 0.1)], [], [(60, 63, 62, 61), (61, 62, 65, 64), (64, 65, 67, 66), (66, 67, 69, 68), (68, 69, 71, 70), (70, 71, 73, 72), (72, 73, 75, 74), (74, 75, 77, 76), (76, 77, 79, 78), (78, 79, 81, 80), (80, 81, 83, 82), (82, 83, 85, 84), (84, 85, 87, 86), (86, 87, 89, 88), (88, 89, 91, 90), (90, 91, 93, 92), (92, 93, 95, 94), (94, 95, 97, 96), (96, 97, 99, 98), (98, 99, 101, 100), (100, 101, 103, 102), (102, 103, 105, 104), (104, 105, 107, 106), (108, 109, 111, 110), (110, 111, 113, 112), (112, 113, 115, 114), (114, 115, 117, 116), (59, 57, 56, 58), (116, 117, 119, 118), (118, 119, 63, 60), (1, 59, 58, 0), (2, 0, 60, 61), (1, 3, 62, 63), (4, 2, 61, 64), (3, 5, 65, 62), (6, 4, 64, 66), (5, 7, 67, 65), (8, 6, 66, 68), (7, 9, 69, 67), (10, 8, 68, 70), (9, 11, 71, 69), (12, 10, 70, 72), (11, 13, 73, 71), (14, 12, 72, 74), (13, 15, 75, 73), (16, 14, 74, 76), (15, 17, 77, 75), (18, 16, 76, 78), (17, 19, 79, 77), (20, 18, 78, 80), (19, 21, 81, 79), (22, 20, 80, 82), (21, 23, 83, 81), (24, 22, 82, 84), (23, 25, 85, 83), (26, 24, 84, 86), (25, 27, 87, 85), (28, 26, 86, 88), (27, 29, 89, 87), (30, 28, 88, 90), (29, 31, 91, 89), (32, 30, 90, 92), (31, 33, 93, 91), (34, 32, 92, 94), (33, 35, 95, 93), (36, 34, 94, 96), (35, 37, 97, 95), (38, 36, 96, 98), (37, 39, 99, 97), (40, 38, 98, 100), (39, 41, 101, 99), (42, 40, 100, 102), (41, 43, 103, 101), (44, 42, 102, 104), (43, 45, 105, 103), (46, 44, 104, 106), (45, 47, 107, 105), (106, 107, 47, 46), (108, 48, 49, 109), (50, 48, 108, 110), (49, 51, 111, 109), (52, 50, 110, 112), (51, 53, 113, 111), (54, 52, 112, 114), (53, 55, 115, 113), (56, 54, 114, 116), (55, 57, 117, 115), (58, 56, 116, 118), (57, 59, 119, 117), (0, 58, 118, 60), (59, 1, 63, 119), (57, 55, 54, 56), (55, 53, 52, 54), (53, 51, 50, 52), (51, 49, 48, 50), (47, 45, 44, 46), (45, 43, 42, 44), (43, 41, 40, 42), (41, 39, 38, 40), (39, 37, 36, 38), (37, 35, 34, 36), (35, 33, 32, 34), (33, 31, 30, 32), (31, 29, 28, 30), (29, 27, 26, 28), (27, 25, 24, 26), (25, 23, 22, 24), (23, 21, 20, 22), (21, 19, 18, 20), (19, 17, 16, 18), (17, 15, 14, 16), (15, 13, 12, 14), (13, 11, 10, 12), (11, 9, 8, 10), (9, 7, 6, 8), (7, 5, 4, 6), (5, 3, 2, 4), (3, 1, 0, 2)])
me_cylinder_002.polygons.foreach_set('use_smooth', [True] * 118)
_uv = me_cylinder_002.uv_layers.new(name='UVMap')
_uv.uv.foreach_set('vector', [1.0, 0.5, 1.0, 1.0, 0.9688, 1.0, 0.9688, 0.5, 0.9688, 0.5, 0.9688, 1.0, 0.9375, 1.0, 0.9375, 0.5, 0.9375, 0.5, 0.9375, 1.0, 0.9062, 1.0, 0.9062, 0.5, 0.9062, 0.5, 0.9062, 1.0, 0.875, 1.0, 0.875, 0.5, 0.875, 0.5, 0.875, 1.0, 0.8438, 1.0, 0.8438, 0.5, 0.8438, 0.5, 0.8438, 1.0, 0.8125, 1.0, 0.8125, 0.5, 0.8125, 0.5, 0.8125, 1.0, 0.7812, 1.0, 0.7812, 0.5, 0.7812, 0.5, 0.7812, 1.0, 0.75, 1.0, 0.75, 0.5, 0.75, 0.5, 0.75, 1.0, 0.7188, 1.0, 0.7188, 0.5, 0.7188, 0.5, 0.7188, 1.0, 0.6875, 1.0, 0.6875, 0.5, 0.6875, 0.5, 0.6875, 1.0, 0.6562, 1.0, 0.6562, 0.5, 0.6562, 0.5, 0.6562, 1.0, 0.625, 1.0, 0.625, 0.5, 0.625, 0.5, 0.625, 1.0, 0.5938, 1.0, 0.5938, 0.5, 0.5938, 0.5, 0.5938, 1.0, 0.5625, 1.0, 0.5625, 0.5, 0.5625, 0.5, 0.5625, 1.0, 0.5312, 1.0, 0.5312, 0.5, 0.5312, 0.5, 0.5312, 1.0, 0.5, 1.0, 0.5, 0.5, 0.5, 0.5, 0.5, 1.0, 0.4688, 1.0, 0.4688, 0.5, 0.4688, 0.5, 0.4688, 1.0, 0.4375, 1.0, 0.4375, 0.5, 0.4375, 0.5, 0.4375, 1.0, 0.4062, 1.0, 0.4062, 0.5, 0.4062, 0.5, 0.4062, 1.0, 0.375, 1.0, 0.375, 0.5, 0.375, 0.5, 0.375, 1.0, 0.3438, 1.0, 0.3438, 0.5, 0.3438, 0.5, 0.3438, 1.0, 0.3125, 1.0, 0.3125, 0.5, 0.3125, 0.5, 0.3125, 1.0, 0.2812, 1.0, 0.2812, 0.5, 0.1875, 0.5, 0.1875, 1.0, 0.1562, 1.0, 0.1562, 0.5, 0.1562, 0.5, 0.1562, 1.0, 0.125, 1.0, 0.125, 0.5, 0.125, 0.5, 0.125, 1.0, 0.09375, 1.0, 0.09375, 0.5, 0.09375, 0.5, 0.09375, 1.0, 0.0625, 1.0, 0.0625, 0.5, 0.2251, 0.375, 0.2012, 0.3678, 0.7012, 0.3678, 0.7251, 0.375, 0.0625, 0.5, 0.0625, 1.0, 0.03125, 1.0, 0.03125, 0.5, 0.03125, 0.5, 0.03125, 1.0, 0.0, 1.0, 0.0, 0.5, 0.25, 0.3775, 0.2251, 0.375, 0.7251, 0.375, 0.75, 0.3775, 0.7749, 0.375, 0.75, 0.3775, 0.75, 0.49, 0.7968, 0.4854, 0.25, 0.3775, 0.2749, 0.375, 0.2968, 0.4854, 0.25, 0.49, 0.7988, 0.3678, 0.7749, 0.375, 0.7968, 0.4854, 0.8418, 0.4717, 0.2749, 0.375, 0.2988, 0.3678, 0.3418, 0.4717, 0.2968, 0.4854, 0.8208, 0.356, 0.7988, 0.3678, 0.8418, 0.4717, 0.8833, 0.4496, 0.2988, 0.3678, 0.3208, 0.356, 0.3833, 0.4496, 0.3418, 0.4717, 0.8401, 0.3401, 0.8208, 0.356, 0.8833, 0.4496, 0.9197, 0.4197, 0.3208, 0.356, 0.3401, 0.3401, 0.4197, 0.4197, 0.3833, 0.4496, 0.856, 0.3208, 0.8401, 0.3401, 0.9197, 0.4197, 0.9496, 0.3833, 0.3401, 0.3401, 0.356, 0.3208, 0.4496, 0.3833, 0.4197, 0.4197, 0.8678, 0.2988, 0.856, 0.3208, 0.9496, 0.3833, 0.9717, 0.3418, 0.356, 0.3208, 0.3678, 0.2988, 0.4717, 0.3418, 0.4496, 0.3833, 0.875, 0.2749, 0.8678, 0.2988, 0.9717, 0.3418, 0.9854, 0.2968, 0.3678, 0.2988, 0.375, 0.2749, 0.4854, 0.2968, 0.4717, 0.3418, 0.8775, 0.25, 0.875, 0.2749, 0.9854, 0.2968, 0.99, 0.25, 0.375, 0.2749, 0.3775, 0.25, 0.49, 0.25, 0.4854, 0.2968, 0.875, 0.2251, 0.8775, 0.25, 0.99, 0.25, 0.9854, 0.2032, 0.3775, 0.25, 0.375, 0.2251, 0.4854, 0.2032, 0.49, 0.25, 0.8678, 0.2012, 0.875, 0.2251, 0.9854, 0.2032, 0.9717, 0.1582, 0.375, 0.2251, 0.3678, 0.2012, 0.4717, 0.1582, 0.4854, 0.2032, 0.856, 0.1792, 0.8678, 0.2012, 0.9717, 0.1582, 0.9496, 0.1167, 0.3678, 0.2012, 0.356, 0.1792, 0.4496, 0.1167, 0.4717, 0.1582, 0.8401, 0.1599, 0.856, 0.1792, 0.9496, 0.1167, 0.9197, 0.08029, 0.356, 0.1792, 0.3401, 0.1599, 0.4197, 0.08029, 0.4496, 0.1167, 0.8208, 0.144, 0.8401, 0.1599, 0.9197, 0.08029, 0.8833, 0.05045, 0.3401, 0.1599, 0.3208, 0.144, 0.3833, 0.05045, 0.4197, 0.08029, 0.7988, 0.1322, 0.8208, 0.144, 0.8833, 0.05045, 0.8418, 0.02827, 0.3208, 0.144, 0.2988, 0.1322, 0.3418, 0.02827, 0.3833, 0.05045, 0.7749, 0.125, 0.7988, 0.1322, 0.8418, 0.02827, 0.7968, 0.01461, 0.2988, 0.1322, 0.2749, 0.125, 0.2968, 0.01461, 0.3418, 0.02827, 0.75, 0.1225, 0.7749, 0.125, 0.7968, 0.01461, 0.75, 0.01, 0.2749, 0.125, 0.25, 0.1225, 0.25, 0.01, 0.2968, 0.01461, 0.7251, 0.125, 0.75, 0.1225, 0.75, 0.01, 0.7032, 0.01461, 0.25, 0.1225, 0.2251, 0.125, 0.2032, 0.01461, 0.25, 0.01, 0.7012, 0.1322, 0.7251, 0.125, 0.7032, 0.01461, 0.6582, 0.02827, 0.2251, 0.125, 0.2012, 0.1322, 0.1582, 0.02827, 0.2032, 0.01461, 0.6792, 0.144, 0.7012, 0.1322, 0.6582, 0.02827, 0.6167, 0.05045, 0.2012, 0.1322, 0.1792, 0.144, 0.1167, 0.05045, 0.1582, 0.02827, 0.6599, 0.1599, 0.6792, 0.144, 0.6167, 0.05045, 0.5803, 0.08029, 0.1792, 0.144, 0.1599, 0.1599, 0.08029, 0.08029, 0.1167, 0.05045, 0.644, 0.1792, 0.6599, 0.1599, 0.5803, 0.08029, 0.5504, 0.1167, 0.1599, 0.1599, 0.144, 0.1792, 0.05045, 0.1167, 0.08029, 0.08029, 0.6322, 0.2012, 0.644, 0.1792, 0.5504, 0.1167, 0.5283, 0.1582, 0.144, 0.1792, 0.1322, 0.2012, 0.02827, 0.1582, 0.05045, 0.1167, 0.625, 0.2251, 0.6322, 0.2012, 0.5283, 0.1582, 0.5146, 0.2032, 0.1322, 0.2012, 0.125, 0.2251, 0.01461, 0.2032, 0.02827, 0.1582, 0.5146, 0.2032, 0.01461, 0.2032, 0.125, 0.2251, 0.625, 0.2251, 0.5283, 0.3418, 0.6322, 0.2988, 0.1322, 0.2988, 0.02827, 0.3418, 0.644, 0.3208, 0.6322, 0.2988, 0.5283, 0.3418, 0.5504, 0.3833, 0.1322, 0.2988, 0.144, 0.3208, 0.05045, 0.3833, 0.02827, 0.3418, 0.6599, 0.3401, 0.644, 0.3208, 0.5504, 0.3833, 0.5803, 0.4197, 0.144, 0.3208, 0.1599, 0.3401, 0.08029, 0.4197, 0.05045, 0.3833, 0.6792, 0.356, 0.6599, 0.3401, 0.5803, 0.4197, 0.6167, 0.4496, 0.1599, 0.3401, 0.1792, 0.356, 0.1167, 0.4496, 0.08029, 0.4197, 0.7012, 0.3678, 0.6792, 0.356, 0.6167, 0.4496, 0.6582, 0.4717, 0.1792, 0.356, 0.2012, 0.3678, 0.1582, 0.4717, 0.1167, 0.4496, 0.7251, 0.375, 0.7012, 0.3678, 0.6582, 0.4717, 0.7032, 0.4854, 0.2012, 0.3678, 0.2251, 0.375, 0.2032, 0.4854, 0.1582, 0.4717, 0.75, 0.3775, 0.7251, 0.375, 0.7032, 0.4854, 0.75, 0.49, 0.2251, 0.375, 0.25, 0.3775, 0.25, 0.49, 0.2032, 0.4854, 0.2012, 0.3678, 0.1792, 0.356, 0.6792, 0.356, 0.7012, 0.3678, 0.1792, 0.356, 0.1599, 0.3401, 0.6599, 0.3401, 0.6792, 0.356, 0.1599, 0.3401, 0.144, 0.3208, 0.644, 0.3208, 0.6599, 0.3401, 0.144, 0.3208, 0.1322, 0.2988, 0.6322, 0.2988, 0.644, 0.3208, 0.125, 0.2251, 0.1322, 0.2012, 0.6322, 0.2012, 0.625, 0.2251, 0.1322, 0.2012, 0.144, 0.1792, 0.644, 0.1792, 0.6322, 0.2012, 0.144, 0.1792, 0.1599, 0.1599, 0.6599, 0.1599, 0.644, 0.1792, 0.1599, 0.1599, 0.1792, 0.144, 0.6792, 0.144, 0.6599, 0.1599, 0.1792, 0.144, 0.2012, 0.1322, 0.7012, 0.1322, 0.6792, 0.144, 0.2012, 0.1322, 0.2251, 0.125, 0.7251, 0.125, 0.7012, 0.1322, 0.2251, 0.125, 0.25, 0.1225, 0.75, 0.1225, 0.7251, 0.125, 0.25, 0.1225, 0.2749, 0.125, 0.7749, 0.125, 0.75, 0.1225, 0.2749, 0.125, 0.2988, 0.1322, 0.7988, 0.1322, 0.7749, 0.125, 0.2988, 0.1322, 0.3208, 0.144, 0.8208, 0.144, 0.7988, 0.1322, 0.3208, 0.144, 0.3401, 0.1599, 0.8401, 0.1599, 0.8208, 0.144, 0.3401, 0.1599, 0.356, 0.1792, 0.856, 0.1792, 0.8401, 0.1599, 0.356, 0.1792, 0.3678, 0.2012, 0.8678, 0.2012, 0.856, 0.1792, 0.3678, 0.2012, 0.375, 0.2251, 0.875, 0.2251, 0.8678, 0.2012, 0.375, 0.2251, 0.3775, 0.25, 0.8775, 0.25, 0.875, 0.2251, 0.3775, 0.25, 0.375, 0.2749, 0.875, 0.2749, 0.8775, 0.25, 0.375, 0.2749, 0.3678, 0.2988, 0.8678, 0.2988, 0.875, 0.2749, 0.3678, 0.2988, 0.356, 0.3208, 0.856, 0.3208, 0.8678, 0.2988, 0.356, 0.3208, 0.3401, 0.3401, 0.8401, 0.3401, 0.856, 0.3208, 0.3401, 0.3401, 0.3208, 0.356, 0.8208, 0.356, 0.8401, 0.3401, 0.3208, 0.356, 0.2988, 0.3678, 0.7988, 0.3678, 0.8208, 0.356, 0.2988, 0.3678, 0.2749, 0.375, 0.7749, 0.375, 0.7988, 0.3678, 0.2749, 0.375, 0.25, 0.3775, 0.75, 0.3775, 0.7749, 0.375])
me_cylinder_002.update()
me_cube_003 = bpy.data.meshes.new('Cube.003')
me_cube_003.from_pydata([(-1.0, -1.0, -0.1), (-1.0, -1.0, 0.1), (-1.0, 1.0, -0.1), (-1.0, 1.0, 0.1), (1.0, -1.0, -0.1), (1.0, -1.0, 0.1), (1.0, 1.0, -0.1), (1.0, 1.0, 0.1), (-1.0, 0.0, -0.1), (-1.0, 0.0, 0.1), (1.0, 0.0, -0.1), (1.0, 0.0, 0.1), (0.0, 1.0, -0.1), (0.0, 1.0, 0.1), (0.0, -1.0, -0.1), (0.0, -1.0, 0.1), (0.0, 0.0, 0.1), (0.0, 0.0, -0.1), (0.275, -0.275, -0.1), (0.725, -0.275, -0.1), (0.725, -0.725, -0.1), (0.275, -0.725, -0.1), (-0.275, -0.275, 0.1), (-0.725, -0.275, 0.1), (-0.725, -0.725, 0.1), (-0.275, -0.725, 0.1), (-0.275, 0.725, 0.1), (-0.725, 0.725, 0.1), (-0.725, 0.275, 0.1), (-0.275, 0.275, 0.1), (0.275, 0.725, -0.1), (0.725, 0.725, -0.1), (0.725, 0.275, -0.1), (0.275, 0.275, -0.1), (-0.725, 0.725, -0.1), (-0.275, 0.725, -0.1), (-0.275, 0.275, -0.1), (-0.725, 0.275, -0.1), (0.725, 0.725, 0.1), (0.275, 0.725, 0.1), (0.275, 0.275, 0.1), (0.725, 0.275, 0.1), (0.725, -0.275, 0.1), (0.275, -0.275, 0.1), (0.275, -0.725, 0.1), (0.725, -0.725, 0.1), (-0.725, -0.275, -0.1), (-0.275, -0.275, -0.1), (-0.275, -0.725, -0.1), (-0.725, -0.725, -0.1)], [], [(8, 9, 3, 2), (12, 13, 7, 6), (10, 11, 5, 4), (14, 15, 1, 0), (44, 45, 20, 21), (48, 49, 24, 25), (36, 37, 28, 29), (40, 41, 32, 33), (6, 7, 11, 10), (0, 1, 9, 8), (35, 36, 29, 26), (39, 40, 33, 30), (43, 44, 21, 18), (47, 48, 25, 22), (4, 5, 15, 14), (2, 3, 13, 12), (17, 10, 19, 18), (10, 4, 20, 19), (4, 14, 21, 20), (14, 17, 18, 21), (16, 9, 23, 22), (9, 1, 24, 23), (1, 15, 25, 24), (15, 16, 22, 25), (13, 3, 27, 26), (3, 9, 28, 27), (9, 16, 29, 28), (16, 13, 26, 29), (12, 6, 31, 30), (6, 10, 32, 31), (10, 17, 33, 32), (17, 12, 30, 33), (2, 12, 35, 34), (12, 17, 36, 35), (17, 8, 37, 36), (8, 2, 34, 37), (7, 13, 39, 38), (13, 16, 40, 39), (16, 11, 41, 40), (11, 7, 38, 41), (11, 16, 43, 42), (16, 15, 44, 43), (15, 5, 45, 44), (5, 11, 42, 45), (8, 17, 47, 46), (17, 14, 48, 47), (14, 0, 49, 48), (0, 8, 46, 49), (49, 46, 23, 24), (46, 47, 22, 23), (37, 34, 27, 28), (34, 35, 26, 27), (41, 38, 31, 32), (38, 39, 30, 31), (45, 42, 19, 20), (42, 43, 18, 19)])
me_cube_003.polygons.foreach_set('use_smooth', [True] * 56)
_uv = me_cube_003.uv_layers.new(name='UVMap')
_uv.uv.foreach_set('vector', [0.375, 0.125, 0.625, 0.125, 0.625, 0.25, 0.375, 0.25, 0.375, 0.375, 0.625, 0.375, 0.625, 0.5, 0.375, 0.5, 0.375, 0.625, 0.625, 0.625, 0.625, 0.75, 0.375, 0.75, 0.375, 0.875, 0.625, 0.875, 0.625, 1.0, 0.375, 1.0, 0.7156, 0.7156, 0.6594, 0.7156, 0.3406, 0.7156, 0.2844, 0.7156, 0.2156, 0.7156, 0.1594, 0.7156, 0.8406, 0.7156, 0.7844, 0.7156, 0.2156, 0.5906, 0.1594, 0.5906, 0.8406, 0.5906, 0.7844, 0.5906, 0.7156, 0.5906, 0.6594, 0.5906, 0.3406, 0.5906, 0.2844, 0.5906, 0.375, 0.5, 0.625, 0.5, 0.625, 0.625, 0.375, 0.625, 0.375, 0.0, 0.625, 0.0, 0.625, 0.125, 0.375, 0.125, 0.2156, 0.5344, 0.2156, 0.5906, 0.7844, 0.5906, 0.7844, 0.5344, 0.7156, 0.5344, 0.7156, 0.5906, 0.2844, 0.5906, 0.2844, 0.5344, 0.7156, 0.6594, 0.7156, 0.7156, 0.2844, 0.7156, 0.2844, 0.6594, 0.2156, 0.6594, 0.2156, 0.7156, 0.7844, 0.7156, 0.7844, 0.6594, 0.375, 0.75, 0.625, 0.75, 0.625, 0.875, 0.375, 0.875, 0.375, 0.25, 0.625, 0.25, 0.625, 0.375, 0.375, 0.375, 0.25, 0.625, 0.375, 0.625, 0.3406, 0.6594, 0.2844, 0.6594, 0.375, 0.625, 0.375, 0.75, 0.3406, 0.7156, 0.3406, 0.6594, 0.375, 0.75, 0.25, 0.75, 0.2844, 0.7156, 0.3406, 0.7156, 0.25, 0.75, 0.25, 0.625, 0.2844, 0.6594, 0.2844, 0.7156, 0.75, 0.625, 0.875, 0.625, 0.8406, 0.6594, 0.7844, 0.6594, 0.875, 0.625, 0.875, 0.75, 0.8406, 0.7156, 0.8406, 0.6594, 0.875, 0.75, 0.75, 0.75, 0.7844, 0.7156, 0.8406, 0.7156, 0.75, 0.75, 0.75, 0.625, 0.7844, 0.6594, 0.7844, 0.7156, 0.75, 0.5, 0.875, 0.5, 0.8406, 0.5344, 0.7844, 0.5344, 0.875, 0.5, 0.875, 0.625, 0.8406, 0.5906, 0.8406, 0.5344, 0.875, 0.625, 0.75, 0.625, 0.7844, 0.5906, 0.8406, 0.5906, 0.75, 0.625, 0.75, 0.5, 0.7844, 0.5344, 0.7844, 0.5906, 0.25, 0.5, 0.375, 0.5, 0.3406, 0.5344, 0.2844, 0.5344, 0.375, 0.5, 0.375, 0.625, 0.3406, 0.5906, 0.3406, 0.5344, 0.375, 0.625, 0.25, 0.625, 0.2844, 0.5906, 0.3406, 0.5906, 0.25, 0.625, 0.25, 0.5, 0.2844, 0.5344, 0.2844, 0.5906, 0.125, 0.5, 0.25, 0.5, 0.2156, 0.5344, 0.1594, 0.5344, 0.25, 0.5, 0.25, 0.625, 0.2156, 0.5906, 0.2156, 0.5344, 0.25, 0.625, 0.125, 0.625, 0.1594, 0.5906, 0.2156, 0.5906, 0.125, 0.625, 0.125, 0.5, 0.1594, 0.5344, 0.1594, 0.5906, 0.625, 0.5, 0.75, 0.5, 0.7156, 0.5344, 0.6594, 0.5344, 0.75, 0.5, 0.75, 0.625, 0.7156, 0.5906, 0.7156, 0.5344, 0.75, 0.625, 0.625, 0.625, 0.6594, 0.5906, 0.7156, 0.5906, 0.625, 0.625, 0.625, 0.5, 0.6594, 0.5344, 0.6594, 0.5906, 0.625, 0.625, 0.75, 0.625, 0.7156, 0.6594, 0.6594, 0.6594, 0.75, 0.625, 0.75, 0.75, 0.7156, 0.7156, 0.7156, 0.6594, 0.75, 0.75, 0.625, 0.75, 0.6594, 0.7156, 0.7156, 0.7156, 0.625, 0.75, 0.625, 0.625, 0.6594, 0.6594, 0.6594, 0.7156, 0.125, 0.625, 0.25, 0.625, 0.2156, 0.6594, 0.1594, 0.6594, 0.25, 0.625, 0.25, 0.75, 0.2156, 0.7156, 0.2156, 0.6594, 0.25, 0.75, 0.125, 0.75, 0.1594, 0.7156, 0.2156, 0.7156, 0.125, 0.75, 0.125, 0.625, 0.1594, 0.6594, 0.1594, 0.7156, 0.1594, 0.7156, 0.1594, 0.6594, 0.8406, 0.6594, 0.8406, 0.7156, 0.1594, 0.6594, 0.2156, 0.6594, 0.7844, 0.6594, 0.8406, 0.6594, 0.1594, 0.5906, 0.1594, 0.5344, 0.8406, 0.5344, 0.8406, 0.5906, 0.1594, 0.5344, 0.2156, 0.5344, 0.7844, 0.5344, 0.8406, 0.5344, 0.6594, 0.5906, 0.6594, 0.5344, 0.3406, 0.5344, 0.3406, 0.5906, 0.6594, 0.5344, 0.7156, 0.5344, 0.2844, 0.5344, 0.3406, 0.5344, 0.6594, 0.7156, 0.6594, 0.6594, 0.3406, 0.6594, 0.3406, 0.7156, 0.6594, 0.6594, 0.7156, 0.6594, 0.2844, 0.6594, 0.3406, 0.6594])
me_cube_003.update()
me_cube_004 = bpy.data.meshes.new('Cube.004')
me_cube_004.from_pydata([(-1.0, -1.0, -0.1), (-1.0, -1.0, 0.1), (1.0, 1.0, -0.1), (1.0, 1.0, 0.1), (-1.0, 0.0, -0.1), (-1.0, 0.0, 0.1), (1.0, 0.0, -0.1), (1.0, 0.0, 0.1), (0.0, 1.0, -0.1), (0.0, 1.0, 0.1), (0.0, -1.0, -0.1), (0.0, -1.0, 0.1), (0.0, 0.0, 0.1), (0.0, 0.0, -0.1), (-0.1113, -0.1113, 0.1), (-0.8887, -0.1113, 0.1), (-0.8887, -0.8887, 0.1), (-0.1113, -0.8887, 0.1), (0.275, 0.725, -0.1), (0.725, 0.725, -0.1), (0.725, 0.275, -0.1), (0.275, 0.275, -0.1), (-0.4375, 0.1659, 0.1), (-0.1531, 0.5148, 0.1), (-0.4375, 0.1659, -0.1), (-0.1531, 0.5148, -0.1), (0.725, 0.725, 0.1), (0.275, 0.725, 0.1), (0.275, 0.275, 0.1), (0.725, 0.275, 0.1), (-0.9136, 0.1993, -0.1), (-0.9136, 0.1993, 0.1), (-0.2818, 0.9744, 0.1), (-0.2818, 0.9744, -0.1), (-0.8887, -0.1113, -0.1), (-0.1113, -0.1113, -0.1), (-0.1113, -0.8887, -0.1), (-0.8887, -0.8887, -0.1), (0.5751, -0.6645, 0.1), (0.6463, -0.5771, 0.1), (0.5751, -0.6645, -0.1), (0.6463, -0.5771, -0.1), (0.4558, -0.6561, -0.1), (0.4558, -0.6561, 0.1), (0.614, -0.462, 0.1), (0.614, -0.462, -0.1)], [], [(8, 9, 3, 2), (10, 11, 1, 0), (36, 37, 16, 17), (28, 29, 20, 21), (2, 3, 7, 6), (0, 1, 5, 4), (27, 28, 21, 18), (35, 36, 17, 14), (12, 5, 15, 14), (5, 1, 16, 15), (1, 11, 17, 16), (11, 12, 14, 17), (8, 2, 19, 18), (2, 6, 20, 19), (6, 13, 21, 20), (13, 8, 18, 21), (3, 9, 27, 26), (9, 12, 28, 27), (12, 7, 29, 28), (7, 3, 26, 29), (4, 13, 35, 34), (13, 10, 36, 35), (10, 0, 37, 36), (0, 4, 34, 37), (37, 34, 15, 16), (34, 35, 14, 15), (32, 31, 22, 23), (29, 26, 19, 20), (26, 27, 18, 19), (30, 33, 25, 24), (23, 22, 24, 25), (25, 33, 32, 23), (24, 22, 31, 30), (31, 32, 33, 30), (13, 4, 5, 12), (13, 12, 9, 8), (44, 43, 38, 39), (42, 45, 41, 40), (39, 38, 40, 41), (41, 45, 44, 39), (40, 38, 43, 42), (43, 44, 45, 42)])
me_cube_004.polygons.foreach_set('use_smooth', [True] * 42)
_uv = me_cube_004.uv_layers.new(name='UVMap')
_uv.uv.foreach_set('vector', [0.375, 0.375, 0.625, 0.375, 0.625, 0.5, 0.375, 0.5, 0.375, 0.875, 0.625, 0.875, 0.625, 1.0, 0.375, 1.0, 0.2156, 0.7156, 0.1594, 0.7156, 0.8406, 0.7156, 0.7844, 0.7156, 0.7156, 0.5906, 0.6594, 0.5906, 0.3406, 0.5906, 0.2844, 0.5906, 0.375, 0.5, 0.625, 0.5, 0.625, 0.625, 0.375, 0.625, 0.375, 0.0, 0.625, 0.0, 0.625, 0.125, 0.375, 0.125, 0.7156, 0.5344, 0.7156, 0.5906, 0.2844, 0.5906, 0.2844, 0.5344, 0.2156, 0.6594, 0.2156, 0.7156, 0.7844, 0.7156, 0.7844, 0.6594, 0.75, 0.625, 0.875, 0.625, 0.8406, 0.6594, 0.7844, 0.6594, 0.875, 0.625, 0.875, 0.75, 0.8406, 0.7156, 0.8406, 0.6594, 0.875, 0.75, 0.75, 0.75, 0.7844, 0.7156, 0.8406, 0.7156, 0.75, 0.75, 0.75, 0.625, 0.7844, 0.6594, 0.7844, 0.7156, 0.25, 0.5, 0.375, 0.5, 0.3406, 0.5344, 0.2844, 0.5344, 0.375, 0.5, 0.375, 0.625, 0.3406, 0.5906, 0.3406, 0.5344, 0.375, 0.625, 0.25, 0.625, 0.2844, 0.5906, 0.3406, 0.5906, 0.25, 0.625, 0.25, 0.5, 0.2844, 0.5344, 0.2844, 0.5906, 0.625, 0.5, 0.75, 0.5, 0.7156, 0.5344, 0.6594, 0.5344, 0.75, 0.5, 0.75, 0.625, 0.7156, 0.5906, 0.7156, 0.5344, 0.75, 0.625, 0.625, 0.625, 0.6594, 0.5906, 0.7156, 0.5906, 0.625, 0.625, 0.625, 0.5, 0.6594, 0.5344, 0.6594, 0.5906, 0.125, 0.625, 0.25, 0.625, 0.2156, 0.6594, 0.1594, 0.6594, 0.25, 0.625, 0.25, 0.75, 0.2156, 0.7156, 0.2156, 0.6594, 0.25, 0.75, 0.125, 0.75, 0.1594, 0.7156, 0.2156, 0.7156, 0.125, 0.75, 0.125, 0.625, 0.1594, 0.6594, 0.1594, 0.7156, 0.1594, 0.7156, 0.1594, 0.6594, 0.8406, 0.6594, 0.8406, 0.7156, 0.1594, 0.6594, 0.2156, 0.6594, 0.7844, 0.6594, 0.8406, 0.6594, 0.75, 0.5, 0.75, 0.625, 0.7156, 0.5906, 0.7156, 0.5344, 0.6594, 0.5906, 0.6594, 0.5344, 0.3406, 0.5344, 0.3406, 0.5906, 0.6594, 0.5344, 0.7156, 0.5344, 0.2844, 0.5344, 0.3406, 0.5344, 0.25, 0.625, 0.25, 0.5, 0.2844, 0.5344, 0.2844, 0.5906, 0.7156, 0.5344, 0.7156, 0.5906, 0.2844, 0.5906, 0.2844, 0.5344, 0.2844, 0.5344, 0.25, 0.5, 0.75, 0.5, 0.7156, 0.5344, 0.2844, 0.5906, 0.7156, 0.5906, 0.75, 0.625, 0.25, 0.625, 0.75, 0.625, 0.75, 0.5, 0.25, 0.5, 0.25, 0.625, 0.25, 0.625, 0.375, 0.125, 0.875, 0.625, 0.75, 0.625, 0.25, 0.625, 0.75, 0.625, 0.75, 0.5, 0.375, 0.375, 0.75, 0.5, 0.75, 0.625, 0.7156, 0.5906, 0.7156, 0.5344, 0.25, 0.625, 0.25, 0.5, 0.2844, 0.5344, 0.2844, 0.5906, 0.7156, 0.5344, 0.7156, 0.5906, 0.2844, 0.5906, 0.2844, 0.5344, 0.2844, 0.5344, 0.25, 0.5, 0.75, 0.5, 0.7156, 0.5344, 0.2844, 0.5906, 0.7156, 0.5906, 0.75, 0.625, 0.25, 0.625, 0.75, 0.625, 0.75, 0.5, 0.25, 0.5, 0.25, 0.625])
me_cube_004.update()

# ---- objects
ob_light = bpy.data.objects.new('Light', light_light)
ob_camera = bpy.data.objects.new('Camera', cam_camera)
ob_square = bpy.data.objects.new('Square', me_cube_001)
ob_circle = bpy.data.objects.new('Circle', me_cylinder)
ob_ring = bpy.data.objects.new('Ring', me_cylinder_001)
ob_horseshoe = bpy.data.objects.new('Horseshoe', me_cylinder_002)
ob_waffle = bpy.data.objects.new('Waffle', me_cube_003)
ob_broken = bpy.data.objects.new('Broken', me_cube_004)

# ---- transforms, parenting, visibility, modifiers, constraints
ob_light.location = (4.076, 1.005, 5.904)
ob_light.rotation_euler = (0.6503, 0.05522, 1.866)
ob_light.lock_rotations_4d = False
ob_light.empty_display_type = 'ARROWS'
ob_light.color = (0.0, 0.0, 0.0, 0.0)
ob_light.lineart.crease_threshold = 0.0
ob_camera.location = (7.359, -6.926, 4.958)
ob_camera.rotation_euler = (1.109, 0.0, 0.8149)
ob_camera.lock_rotations_4d = False
ob_camera.empty_display_type = 'ARROWS'
ob_camera.color = (0.0, 0.0, 0.0, 0.0)
ob_camera.display_type = 'WIRE'
ob_camera.lineart.crease_threshold = 0.0
ob_square.location = (0.0, 0.0, 0.0)
_m = ob_square.modifiers.new('Smooth by Angle', 'NODES')
_m.node_group = ng_smooth_by_angle
_m.use_pin_to_last = True
_m.show_group_selector = False
ob_circle.location = (0.0, 3.0, 0.0)
_m = ob_circle.modifiers.new('Smooth by Angle', 'NODES')
_m.node_group = ng_smooth_by_angle
_m.use_pin_to_last = True
_m.show_group_selector = False
ob_ring.location = (0.0, 6.0, 0.0)
_m = ob_ring.modifiers.new('Smooth by Angle', 'NODES')
_m.node_group = ng_smooth_by_angle
_m.use_pin_to_last = True
_m.show_group_selector = False
ob_horseshoe.location = (0.0, 9.0, 0.0)
_m = ob_horseshoe.modifiers.new('Smooth by Angle', 'NODES')
_m.node_group = ng_smooth_by_angle
_m.use_pin_to_last = True
_m.show_group_selector = False
ob_waffle.location = (0.0, 12.0, 0.0)
_m = ob_waffle.modifiers.new('Smooth by Angle', 'NODES')
_m.node_group = ng_smooth_by_angle
_m.use_pin_to_last = True
_m.show_group_selector = False
ob_broken.location = (0.0, 15.0, 0.0)
_m = ob_broken.modifiers.new('Smooth by Angle', 'NODES')
_m.node_group = ng_smooth_by_angle
_m.use_pin_to_last = True
_m.show_group_selector = False

# ---- collection membership
col_collection.objects.link(ob_light)
col_collection.objects.link(ob_camera)
col_collection.objects.link(ob_square)
col_collection.objects.link(ob_circle)
col_collection.objects.link(ob_ring)
col_collection.objects.link(ob_horseshoe)
col_collection.objects.link(ob_waffle)
col_collection.objects.link(ob_broken)

# ---- scene / render settings (as saved in the file)
scene.camera = ob_camera
scene.frame_start = 1; scene.frame_end = 250; scene.frame_set(1)
scene.render.engine = 'BLENDER_EEVEE_NEXT'
scene.render.bake_bias = 0.0
scene.render.bake_samples = 0
scene.cycles.sampling_pattern = 'TABULATED_SOBOL'
scene.eevee.use_volume_custom_range = False
bpy.context.view_layer.update()
